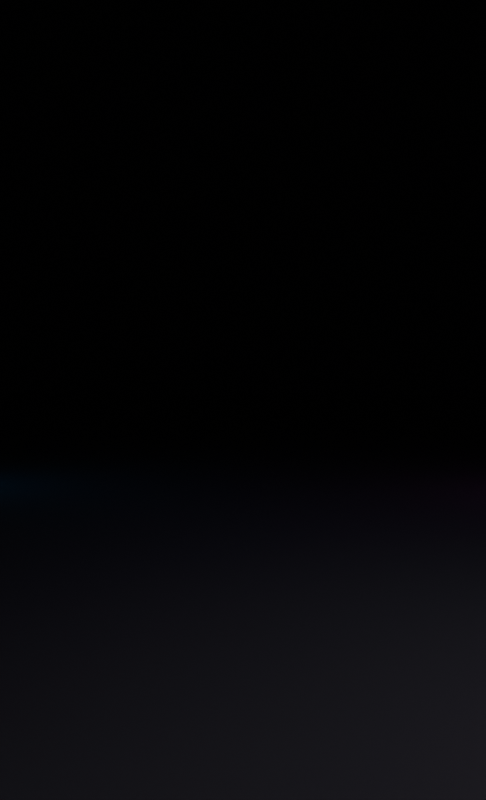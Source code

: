 # Source: catalogue.blend  (saved by Blender 5.1.30; exported with 4.5.12 LTS)
import bpy
from mathutils import Matrix  # noqa: F401  (used for matrix-valued properties, if any)

bpy.ops.wm.read_factory_settings(use_empty=True)
scene = bpy.context.scene
scene.name = 'Scene'

# ---- materials (node trees are filled in below, after node groups)
mat_lc_key = bpy.data.materials.new('lc-key')
mat_lc_rimm = bpy.data.materials.new('lc-rimM')
mat_lc_rimc = bpy.data.materials.new('lc-rimC')
mat_lc_top = bpy.data.materials.new('lc-top')
mat_studiofloor = bpy.data.materials.new('studiofloor')

# ---- material node trees
mat_lc_key.use_nodes = True; mat_lc_key.node_tree.nodes.clear()
_N = mat_lc_key.node_tree.nodes; _L = mat_lc_key.node_tree.links
n0 = _N.new('ShaderNodeOutputMaterial'); n0.name = 'Material Output'; n0.location = (0, 0)
n1 = _N.new('ShaderNodeEmission'); n1.name = 'Emission'; n1.location = (0, 0)
n1.inputs[0].default_value = (1.0, 0.94, 0.86, 1.0)
n1.inputs[1].default_value = 34.0
_L.new(n1.outputs[0], n0.inputs[0])
n0.is_active_output = True
mat_lc_rimm.use_nodes = True; mat_lc_rimm.node_tree.nodes.clear()
_N = mat_lc_rimm.node_tree.nodes; _L = mat_lc_rimm.node_tree.links
n0 = _N.new('ShaderNodeOutputMaterial'); n0.name = 'Material Output'; n0.location = (0, 0)
n1 = _N.new('ShaderNodeEmission'); n1.name = 'Emission'; n1.location = (0, 0)
n1.inputs[0].default_value = (1.0, 0.24, 0.65, 1.0)
n1.inputs[1].default_value = 26.0
_L.new(n1.outputs[0], n0.inputs[0])
n0.is_active_output = True
mat_lc_rimc.use_nodes = True; mat_lc_rimc.node_tree.nodes.clear()
_N = mat_lc_rimc.node_tree.nodes; _L = mat_lc_rimc.node_tree.links
n0 = _N.new('ShaderNodeOutputMaterial'); n0.name = 'Material Output'; n0.location = (0, 0)
n1 = _N.new('ShaderNodeEmission'); n1.name = 'Emission'; n1.location = (0, 0)
n1.inputs[0].default_value = (0.17, 0.85, 1.0, 1.0)
n1.inputs[1].default_value = 20.0
_L.new(n1.outputs[0], n0.inputs[0])
n0.is_active_output = True
mat_lc_top.use_nodes = True; mat_lc_top.node_tree.nodes.clear()
_N = mat_lc_top.node_tree.nodes; _L = mat_lc_top.node_tree.links
n0 = _N.new('ShaderNodeOutputMaterial'); n0.name = 'Material Output'; n0.location = (0, 0)
n1 = _N.new('ShaderNodeEmission'); n1.name = 'Emission'; n1.location = (0, 0)
n1.inputs[0].default_value = (0.9, 0.92, 1.0, 1.0)
n1.inputs[1].default_value = 12.0
_L.new(n1.outputs[0], n0.inputs[0])
n0.is_active_output = True
mat_studiofloor.use_nodes = True; mat_studiofloor.node_tree.nodes.clear()
_N = mat_studiofloor.node_tree.nodes; _L = mat_studiofloor.node_tree.links
n0 = _N.new('ShaderNodeBsdfPrincipled'); n0.name = 'Principled BSDF'; n0.location = (-200, 100)
n0.inputs[0].default_value = (0.01, 0.01, 0.013, 1.0)
n0.inputs[1].default_value = 0.1
n0.inputs[2].default_value = 0.22
n1 = _N.new('ShaderNodeOutputMaterial'); n1.name = 'Material Output'; n1.location = (200, 100)
_L.new(n0.outputs[0], n1.inputs[0])
n1.is_active_output = True

# ---- world
world_w = bpy.data.worlds.new('w'); scene.world = world_w
world_w.use_nodes = True; world_w.node_tree.nodes.clear()
_N = world_w.node_tree.nodes; _L = world_w.node_tree.links
n0 = _N.new('ShaderNodeBackground'); n0.name = 'Background'; n0.location = (-200, 100)
n1 = _N.new('ShaderNodeOutputWorld'); n1.name = 'World Output'; n1.location = (200, 100)
n2 = _N.new('ShaderNodeTexGradient'); n2.name = 'Gradient Texture'; n2.location = (0, 0)
n3 = _N.new('ShaderNodeMapping'); n3.name = 'Mapping'; n3.location = (0, 0)
n3.inputs[2].default_value = (0.0, -1.571, 0.0)
n4 = _N.new('ShaderNodeTexCoord'); n4.name = 'Texture Coordinate'; n4.location = (0, 0)
n5 = _N.new('ShaderNodeValToRGB'); n5.name = 'Color Ramp'; n5.location = (0, 0)
while len(n5.color_ramp.elements) > 1: n5.color_ramp.elements.remove(n5.color_ramp.elements[-1])
n5.color_ramp.elements[0].position = 0.42; n5.color_ramp.elements[0].color = (0.0016, 0.0016, 0.0028, 1.0)
_e = n5.color_ramp.elements.new(0.95); _e.color = (0.02, 0.024, 0.04, 1.0)
_L.new(n0.outputs[0], n1.inputs[0])
_L.new(n4.outputs[0], n3.inputs[0])
_L.new(n3.outputs[0], n2.inputs[0])
_L.new(n2.outputs[1], n5.inputs[0])
_L.new(n5.outputs[0], n0.inputs[0])
n1.is_active_output = True

# ---- cameras
cam_camera = bpy.data.cameras.new('Camera')
cam_camera.lens = 40.0

# ---- meshes
me_plane = bpy.data.meshes.new('Plane')
me_plane.from_pydata([(-1.7, -1.2, -7.451e-09), (1.7, -1.2, 7.451e-09), (-1.7, 1.2, -7.451e-09), (1.7, 1.2, 7.451e-09)], [], [(0, 1, 3, 2)])
_uv = me_plane.uv_layers.new(name='UVMap')
_uv.uv.foreach_set('vector', [0.0, 0.0, 1.0, 0.0, 1.0, 1.0, 0.0, 1.0])
me_plane.materials.append(mat_lc_key)
me_plane.update()
me_plane_001 = bpy.data.meshes.new('Plane.001')
me_plane_001.from_pydata([(-0.45, -1.7, -3.725e-09), (0.45, -1.7, -3.725e-09), (-0.45, 1.7, 3.725e-09), (0.45, 1.7, 3.725e-09)], [], [(0, 1, 3, 2)])
_uv = me_plane_001.uv_layers.new(name='UVMap')
_uv.uv.foreach_set('vector', [0.0, 0.0, 1.0, 0.0, 1.0, 1.0, 0.0, 1.0])
me_plane_001.materials.append(mat_lc_rimm)
me_plane_001.update()
me_plane_002 = bpy.data.meshes.new('Plane.002')
me_plane_002.from_pydata([(-0.45, -1.7, -3.725e-09), (0.45, -1.7, -3.725e-09), (-0.45, 1.7, 3.725e-09), (0.45, 1.7, 3.725e-09)], [], [(0, 1, 3, 2)])
_uv = me_plane_002.uv_layers.new(name='UVMap')
_uv.uv.foreach_set('vector', [0.0, 0.0, 1.0, 0.0, 1.0, 1.0, 0.0, 1.0])
me_plane_002.materials.append(mat_lc_rimc)
me_plane_002.update()
me_plane_003 = bpy.data.meshes.new('Plane.003')
me_plane_003.from_pydata([(-2.5, -0.25, 0.0), (2.5, -0.25, 0.0), (-2.5, 0.25, 0.0), (2.5, 0.25, 0.0)], [], [(0, 1, 3, 2)])
_uv = me_plane_003.uv_layers.new(name='UVMap')
_uv.uv.foreach_set('vector', [0.0, 0.0, 1.0, 0.0, 1.0, 1.0, 0.0, 1.0])
me_plane_003.materials.append(mat_lc_top)
me_plane_003.update()
me_plane_004 = bpy.data.meshes.new('Plane.004')
me_plane_004.from_pydata([(-20.0, -20.0, 0.0), (20.0, -20.0, 0.0), (-20.0, 20.0, 0.0), (20.0, 20.0, 0.0)], [], [(0, 1, 3, 2)])
_uv = me_plane_004.uv_layers.new(name='UVMap')
_uv.uv.foreach_set('vector', [0.0, 0.0, 1.0, 0.0, 1.0, 1.0, 0.0, 1.0])
me_plane_004.materials.append(mat_studiofloor)
me_plane_004.update()

# ---- objects
ob_plane = bpy.data.objects.new('Plane', me_plane)
ob_plane_001 = bpy.data.objects.new('Plane.001', me_plane_001)
ob_plane_002 = bpy.data.objects.new('Plane.002', me_plane_002)
ob_plane_003 = bpy.data.objects.new('Plane.003', me_plane_003)
ob_plane_004 = bpy.data.objects.new('Plane.004', me_plane_004)
ob_camera = bpy.data.objects.new('Camera', cam_camera)

# ---- transforms, parenting, visibility, modifiers, constraints
ob_plane.location = (2.6, -2.6, 2.6)
ob_plane.rotation_euler = (0.8727, 0.3491, 0.5236)
ob_plane.visible_camera = False
ob_plane_001.location = (2.9, 1.9, 0.7)
ob_plane_001.rotation_euler = (1.501, 0.0, -2.182)
ob_plane_001.visible_camera = False
ob_plane_002.location = (-3.0, 1.6, 0.5)
ob_plane_002.rotation_euler = (1.501, 0.0, 2.182)
ob_plane_002.visible_camera = False
ob_plane_003.location = (0.0, 0.4, 3.4)
ob_plane_003.visible_camera = False
ob_plane_004.location = (0.0, 0.0, -0.665)
ob_camera.location = (0.55, -4.2, 0.24)
ob_camera.rotation_euler = (1.528, -4.416e-09, 0.1302)

# ---- collection membership
scene.collection.objects.link(ob_plane)
scene.collection.objects.link(ob_plane_001)
scene.collection.objects.link(ob_plane_002)
scene.collection.objects.link(ob_plane_003)
scene.collection.objects.link(ob_plane_004)
scene.collection.objects.link(ob_camera)

# ---- scene / render settings (as saved in the file)
scene.camera = ob_camera
scene.frame_start = 1; scene.frame_end = 250; scene.frame_set(1)
scene.render.engine = 'CYCLES'
scene.render.resolution_x = 760
scene.render.resolution_y = 1250
scene.render.bake_bias = 0.0
scene.render.bake_samples = 0
scene.cycles.samples = 128
scene.cycles.sampling_pattern = 'TABULATED_SOBOL'
scene.eevee.use_volume_custom_range = False
scene.view_settings.look = 'AgX - Punchy'
bpy.context.view_layer.update()
